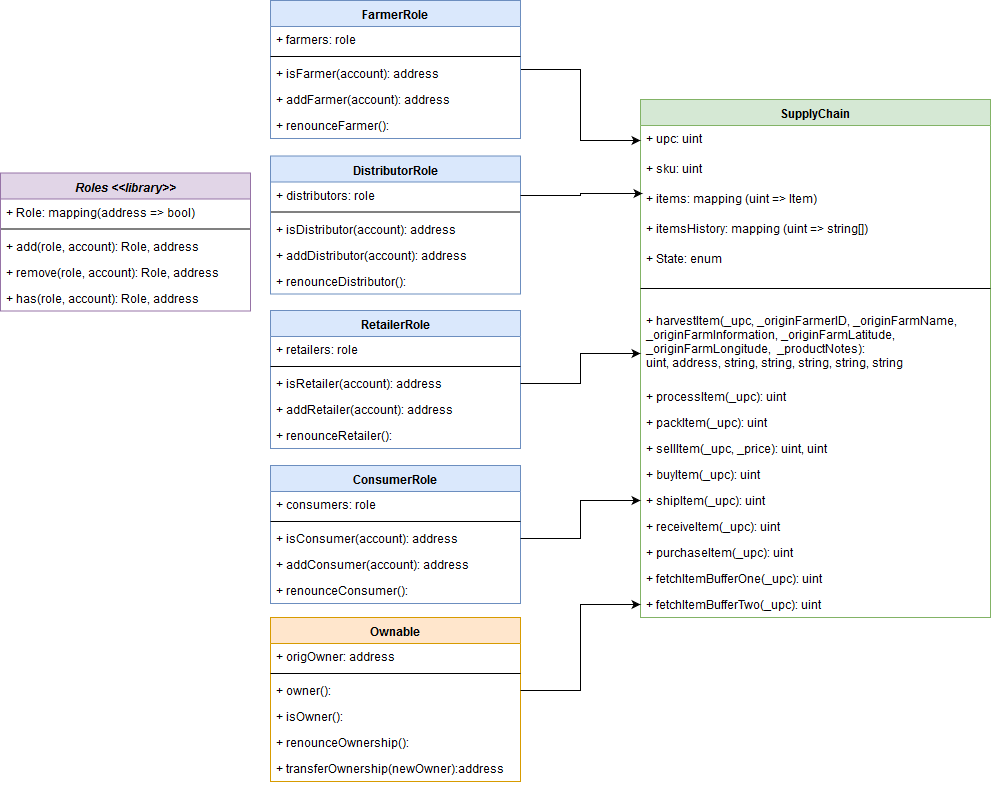

The diagram above was exported from draw.io. Its source (the exported page's mxGraphModel, read from the mxfile embedded in the PNG):
<mxGraphModel dx="782" dy="412" grid="1" gridSize="10" guides="1" tooltips="1" connect="1" arrows="1" fold="1" page="1" pageScale="1" pageWidth="1100" pageHeight="850" math="0" shadow="0">
  <root>
    <mxCell id="0" />
    <mxCell id="1" parent="0" />
    <mxCell id="CMHyDNBUDEhPvi3AmIVG-5" value="Roles &lt;&lt;library&gt;&gt;" style="swimlane;fontStyle=3;align=center;verticalAlign=top;childLayout=stackLayout;horizontal=1;startSize=26;horizontalStack=0;resizeParent=1;resizeParentMax=0;resizeLast=0;collapsible=1;marginBottom=0;fillColor=#e1d5e7;strokeColor=#9673a6;" parent="1" vertex="1">
      <mxGeometry x="20" y="195.5" width="250" height="138" as="geometry" />
    </mxCell>
    <mxCell id="CMHyDNBUDEhPvi3AmIVG-6" value="+ Role: mapping(address =&gt; bool)" style="text;strokeColor=none;fillColor=none;align=left;verticalAlign=top;spacingLeft=4;spacingRight=4;overflow=hidden;rotatable=0;points=[[0,0.5],[1,0.5]];portConstraint=eastwest;" parent="CMHyDNBUDEhPvi3AmIVG-5" vertex="1">
      <mxGeometry y="26" width="250" height="26" as="geometry" />
    </mxCell>
    <mxCell id="CMHyDNBUDEhPvi3AmIVG-7" value="" style="line;strokeWidth=1;fillColor=none;align=left;verticalAlign=middle;spacingTop=-1;spacingLeft=3;spacingRight=3;rotatable=0;labelPosition=right;points=[];portConstraint=eastwest;" parent="CMHyDNBUDEhPvi3AmIVG-5" vertex="1">
      <mxGeometry y="52" width="250" height="8" as="geometry" />
    </mxCell>
    <mxCell id="CMHyDNBUDEhPvi3AmIVG-8" value="+ add(role, account): Role, address" style="text;strokeColor=none;fillColor=none;align=left;verticalAlign=top;spacingLeft=4;spacingRight=4;overflow=hidden;rotatable=0;points=[[0,0.5],[1,0.5]];portConstraint=eastwest;" parent="CMHyDNBUDEhPvi3AmIVG-5" vertex="1">
      <mxGeometry y="60" width="250" height="26" as="geometry" />
    </mxCell>
    <mxCell id="CMHyDNBUDEhPvi3AmIVG-9" value="+ remove(role, account): Role, address" style="text;strokeColor=none;fillColor=none;align=left;verticalAlign=top;spacingLeft=4;spacingRight=4;overflow=hidden;rotatable=0;points=[[0,0.5],[1,0.5]];portConstraint=eastwest;" parent="CMHyDNBUDEhPvi3AmIVG-5" vertex="1">
      <mxGeometry y="86" width="250" height="26" as="geometry" />
    </mxCell>
    <mxCell id="CMHyDNBUDEhPvi3AmIVG-10" value="+ has(role, account): Role, address" style="text;strokeColor=none;fillColor=none;align=left;verticalAlign=top;spacingLeft=4;spacingRight=4;overflow=hidden;rotatable=0;points=[[0,0.5],[1,0.5]];portConstraint=eastwest;" parent="CMHyDNBUDEhPvi3AmIVG-5" vertex="1">
      <mxGeometry y="112" width="250" height="26" as="geometry" />
    </mxCell>
    <mxCell id="CMHyDNBUDEhPvi3AmIVG-12" value="SupplyChain" style="swimlane;fontStyle=1;align=center;verticalAlign=top;childLayout=stackLayout;horizontal=1;startSize=26;horizontalStack=0;resizeParent=1;resizeParentMax=0;resizeLast=0;collapsible=1;marginBottom=0;fillColor=#d5e8d4;strokeColor=#82b366;" parent="1" vertex="1">
      <mxGeometry x="660" y="122" width="350" height="518" as="geometry" />
    </mxCell>
    <mxCell id="CMHyDNBUDEhPvi3AmIVG-19" value="+ upc: uint&#10;" style="text;strokeColor=none;fillColor=none;align=left;verticalAlign=top;spacingLeft=4;spacingRight=4;overflow=hidden;rotatable=0;points=[[0,0.5],[1,0.5]];portConstraint=eastwest;" parent="CMHyDNBUDEhPvi3AmIVG-12" vertex="1">
      <mxGeometry y="26" width="350" height="30" as="geometry" />
    </mxCell>
    <mxCell id="CMHyDNBUDEhPvi3AmIVG-20" value="+ sku: uint&#10;" style="text;strokeColor=none;fillColor=none;align=left;verticalAlign=top;spacingLeft=4;spacingRight=4;overflow=hidden;rotatable=0;points=[[0,0.5],[1,0.5]];portConstraint=eastwest;" parent="CMHyDNBUDEhPvi3AmIVG-12" vertex="1">
      <mxGeometry y="56" width="350" height="30" as="geometry" />
    </mxCell>
    <mxCell id="CMHyDNBUDEhPvi3AmIVG-21" value="+ items: mapping (uint =&gt; Item)" style="text;strokeColor=none;fillColor=none;align=left;verticalAlign=top;spacingLeft=4;spacingRight=4;overflow=hidden;rotatable=0;points=[[0,0.5],[1,0.5]];portConstraint=eastwest;" parent="CMHyDNBUDEhPvi3AmIVG-12" vertex="1">
      <mxGeometry y="86" width="350" height="30" as="geometry" />
    </mxCell>
    <mxCell id="CMHyDNBUDEhPvi3AmIVG-22" value="+ itemsHistory: mapping (uint =&gt; string[])" style="text;strokeColor=none;fillColor=none;align=left;verticalAlign=top;spacingLeft=4;spacingRight=4;overflow=hidden;rotatable=0;points=[[0,0.5],[1,0.5]];portConstraint=eastwest;" parent="CMHyDNBUDEhPvi3AmIVG-12" vertex="1">
      <mxGeometry y="116" width="350" height="30" as="geometry" />
    </mxCell>
    <mxCell id="CMHyDNBUDEhPvi3AmIVG-23" value="+ State: enum" style="text;strokeColor=none;fillColor=none;align=left;verticalAlign=top;spacingLeft=4;spacingRight=4;overflow=hidden;rotatable=0;points=[[0,0.5],[1,0.5]];portConstraint=eastwest;" parent="CMHyDNBUDEhPvi3AmIVG-12" vertex="1">
      <mxGeometry y="146" width="350" height="24" as="geometry" />
    </mxCell>
    <mxCell id="CMHyDNBUDEhPvi3AmIVG-14" value="" style="line;strokeWidth=1;fillColor=none;align=left;verticalAlign=middle;spacingTop=-1;spacingLeft=3;spacingRight=3;rotatable=0;labelPosition=right;points=[];portConstraint=eastwest;" parent="CMHyDNBUDEhPvi3AmIVG-12" vertex="1">
      <mxGeometry y="170" width="350" height="38" as="geometry" />
    </mxCell>
    <mxCell id="CMHyDNBUDEhPvi3AmIVG-15" value="+ harvestItem(_upc, _originFarmerID, _originFarmName,&#10; _originFarmInformation, _originFarmLatitude, &#10;_originFarmLongitude,  _productNotes): &#10;uint, address, string, string, string, string, string" style="text;strokeColor=none;fillColor=none;align=left;verticalAlign=top;spacingLeft=4;spacingRight=4;overflow=hidden;rotatable=0;points=[[0,0.5],[1,0.5]];portConstraint=eastwest;" parent="CMHyDNBUDEhPvi3AmIVG-12" vertex="1">
      <mxGeometry y="208" width="350" height="76" as="geometry" />
    </mxCell>
    <mxCell id="CMHyDNBUDEhPvi3AmIVG-16" value="+ processItem(_upc): uint" style="text;strokeColor=none;fillColor=none;align=left;verticalAlign=top;spacingLeft=4;spacingRight=4;overflow=hidden;rotatable=0;points=[[0,0.5],[1,0.5]];portConstraint=eastwest;" parent="CMHyDNBUDEhPvi3AmIVG-12" vertex="1">
      <mxGeometry y="284" width="350" height="26" as="geometry" />
    </mxCell>
    <mxCell id="CMHyDNBUDEhPvi3AmIVG-17" value="+ packItem(_upc): uint" style="text;strokeColor=none;fillColor=none;align=left;verticalAlign=top;spacingLeft=4;spacingRight=4;overflow=hidden;rotatable=0;points=[[0,0.5],[1,0.5]];portConstraint=eastwest;" parent="CMHyDNBUDEhPvi3AmIVG-12" vertex="1">
      <mxGeometry y="310" width="350" height="26" as="geometry" />
    </mxCell>
    <mxCell id="CMHyDNBUDEhPvi3AmIVG-24" value="+ sellItem(_upc, _price): uint, uint" style="text;strokeColor=none;fillColor=none;align=left;verticalAlign=top;spacingLeft=4;spacingRight=4;overflow=hidden;rotatable=0;points=[[0,0.5],[1,0.5]];portConstraint=eastwest;" parent="CMHyDNBUDEhPvi3AmIVG-12" vertex="1">
      <mxGeometry y="336" width="350" height="26" as="geometry" />
    </mxCell>
    <mxCell id="CMHyDNBUDEhPvi3AmIVG-25" value="+ buyItem(_upc): uint" style="text;strokeColor=none;fillColor=none;align=left;verticalAlign=top;spacingLeft=4;spacingRight=4;overflow=hidden;rotatable=0;points=[[0,0.5],[1,0.5]];portConstraint=eastwest;" parent="CMHyDNBUDEhPvi3AmIVG-12" vertex="1">
      <mxGeometry y="362" width="350" height="26" as="geometry" />
    </mxCell>
    <mxCell id="CMHyDNBUDEhPvi3AmIVG-26" value="+ shipItem(_upc): uint&#10;" style="text;strokeColor=none;fillColor=none;align=left;verticalAlign=top;spacingLeft=4;spacingRight=4;overflow=hidden;rotatable=0;points=[[0,0.5],[1,0.5]];portConstraint=eastwest;" parent="CMHyDNBUDEhPvi3AmIVG-12" vertex="1">
      <mxGeometry y="388" width="350" height="26" as="geometry" />
    </mxCell>
    <mxCell id="CMHyDNBUDEhPvi3AmIVG-27" value="+ receiveItem(_upc): uint&#10;" style="text;strokeColor=none;fillColor=none;align=left;verticalAlign=top;spacingLeft=4;spacingRight=4;overflow=hidden;rotatable=0;points=[[0,0.5],[1,0.5]];portConstraint=eastwest;" parent="CMHyDNBUDEhPvi3AmIVG-12" vertex="1">
      <mxGeometry y="414" width="350" height="26" as="geometry" />
    </mxCell>
    <mxCell id="CMHyDNBUDEhPvi3AmIVG-28" value="+ purchaseItem(_upc): uint&#10;" style="text;strokeColor=none;fillColor=none;align=left;verticalAlign=top;spacingLeft=4;spacingRight=4;overflow=hidden;rotatable=0;points=[[0,0.5],[1,0.5]];portConstraint=eastwest;" parent="CMHyDNBUDEhPvi3AmIVG-12" vertex="1">
      <mxGeometry y="440" width="350" height="26" as="geometry" />
    </mxCell>
    <mxCell id="CMHyDNBUDEhPvi3AmIVG-29" value="+ fetchItemBufferOne(_upc): uint&#10;" style="text;strokeColor=none;fillColor=none;align=left;verticalAlign=top;spacingLeft=4;spacingRight=4;overflow=hidden;rotatable=0;points=[[0,0.5],[1,0.5]];portConstraint=eastwest;" parent="CMHyDNBUDEhPvi3AmIVG-12" vertex="1">
      <mxGeometry y="466" width="350" height="26" as="geometry" />
    </mxCell>
    <mxCell id="CMHyDNBUDEhPvi3AmIVG-30" value="+ fetchItemBufferTwo(_upc): uint&#10;" style="text;strokeColor=none;fillColor=none;align=left;verticalAlign=top;spacingLeft=4;spacingRight=4;overflow=hidden;rotatable=0;points=[[0,0.5],[1,0.5]];portConstraint=eastwest;" parent="CMHyDNBUDEhPvi3AmIVG-12" vertex="1">
      <mxGeometry y="492" width="350" height="26" as="geometry" />
    </mxCell>
    <mxCell id="vnc23MWi96V4NPjHwJRO-1" value="Ownable" style="swimlane;fontStyle=1;align=center;verticalAlign=top;childLayout=stackLayout;horizontal=1;startSize=26;horizontalStack=0;resizeParent=1;resizeParentMax=0;resizeLast=0;collapsible=1;marginBottom=0;fillColor=#ffe6cc;strokeColor=#d79b00;" parent="1" vertex="1">
      <mxGeometry x="290" y="640" width="250" height="164" as="geometry" />
    </mxCell>
    <mxCell id="vnc23MWi96V4NPjHwJRO-2" value="+ origOwner: address" style="text;strokeColor=none;fillColor=none;align=left;verticalAlign=top;spacingLeft=4;spacingRight=4;overflow=hidden;rotatable=0;points=[[0,0.5],[1,0.5]];portConstraint=eastwest;" parent="vnc23MWi96V4NPjHwJRO-1" vertex="1">
      <mxGeometry y="26" width="250" height="26" as="geometry" />
    </mxCell>
    <mxCell id="vnc23MWi96V4NPjHwJRO-3" value="" style="line;strokeWidth=1;fillColor=none;align=left;verticalAlign=middle;spacingTop=-1;spacingLeft=3;spacingRight=3;rotatable=0;labelPosition=right;points=[];portConstraint=eastwest;" parent="vnc23MWi96V4NPjHwJRO-1" vertex="1">
      <mxGeometry y="52" width="250" height="8" as="geometry" />
    </mxCell>
    <mxCell id="vnc23MWi96V4NPjHwJRO-4" value="+ owner(): " style="text;strokeColor=none;fillColor=none;align=left;verticalAlign=top;spacingLeft=4;spacingRight=4;overflow=hidden;rotatable=0;points=[[0,0.5],[1,0.5]];portConstraint=eastwest;" parent="vnc23MWi96V4NPjHwJRO-1" vertex="1">
      <mxGeometry y="60" width="250" height="26" as="geometry" />
    </mxCell>
    <mxCell id="vnc23MWi96V4NPjHwJRO-5" value="+ isOwner():" style="text;strokeColor=none;fillColor=none;align=left;verticalAlign=top;spacingLeft=4;spacingRight=4;overflow=hidden;rotatable=0;points=[[0,0.5],[1,0.5]];portConstraint=eastwest;" parent="vnc23MWi96V4NPjHwJRO-1" vertex="1">
      <mxGeometry y="86" width="250" height="26" as="geometry" />
    </mxCell>
    <mxCell id="vnc23MWi96V4NPjHwJRO-6" value="+ renounceOwnership():" style="text;strokeColor=none;fillColor=none;align=left;verticalAlign=top;spacingLeft=4;spacingRight=4;overflow=hidden;rotatable=0;points=[[0,0.5],[1,0.5]];portConstraint=eastwest;" parent="vnc23MWi96V4NPjHwJRO-1" vertex="1">
      <mxGeometry y="112" width="250" height="26" as="geometry" />
    </mxCell>
    <mxCell id="vnc23MWi96V4NPjHwJRO-7" value="+ transferOwnership(newOwner):address" style="text;strokeColor=none;fillColor=none;align=left;verticalAlign=top;spacingLeft=4;spacingRight=4;overflow=hidden;rotatable=0;points=[[0,0.5],[1,0.5]];portConstraint=eastwest;" parent="vnc23MWi96V4NPjHwJRO-1" vertex="1">
      <mxGeometry y="138" width="250" height="26" as="geometry" />
    </mxCell>
    <mxCell id="8hLRxRYsDM0mW2CqHfHm-21" style="edgeStyle=orthogonalEdgeStyle;rounded=0;orthogonalLoop=1;jettySize=auto;html=1;exitX=1;exitY=0.5;exitDx=0;exitDy=0;entryX=0;entryY=0.5;entryDx=0;entryDy=0;" parent="1" source="ToalYIsfuY3p8MZZ_Jiz-1" target="CMHyDNBUDEhPvi3AmIVG-19" edge="1">
      <mxGeometry relative="1" as="geometry" />
    </mxCell>
    <mxCell id="ToalYIsfuY3p8MZZ_Jiz-1" value="FarmerRole" style="swimlane;fontStyle=1;align=center;verticalAlign=top;childLayout=stackLayout;horizontal=1;startSize=26;horizontalStack=0;resizeParent=1;resizeParentMax=0;resizeLast=0;collapsible=1;marginBottom=0;fillColor=#dae8fc;strokeColor=#6c8ebf;" parent="1" vertex="1">
      <mxGeometry x="290" y="23" width="250" height="138" as="geometry" />
    </mxCell>
    <mxCell id="ToalYIsfuY3p8MZZ_Jiz-2" value="+ farmers: role" style="text;strokeColor=none;fillColor=none;align=left;verticalAlign=top;spacingLeft=4;spacingRight=4;overflow=hidden;rotatable=0;points=[[0,0.5],[1,0.5]];portConstraint=eastwest;" parent="ToalYIsfuY3p8MZZ_Jiz-1" vertex="1">
      <mxGeometry y="26" width="250" height="26" as="geometry" />
    </mxCell>
    <mxCell id="ToalYIsfuY3p8MZZ_Jiz-3" value="" style="line;strokeWidth=1;fillColor=none;align=left;verticalAlign=middle;spacingTop=-1;spacingLeft=3;spacingRight=3;rotatable=0;labelPosition=right;points=[];portConstraint=eastwest;" parent="ToalYIsfuY3p8MZZ_Jiz-1" vertex="1">
      <mxGeometry y="52" width="250" height="8" as="geometry" />
    </mxCell>
    <mxCell id="ToalYIsfuY3p8MZZ_Jiz-4" value="+ isFarmer(account): address" style="text;strokeColor=none;fillColor=none;align=left;verticalAlign=top;spacingLeft=4;spacingRight=4;overflow=hidden;rotatable=0;points=[[0,0.5],[1,0.5]];portConstraint=eastwest;" parent="ToalYIsfuY3p8MZZ_Jiz-1" vertex="1">
      <mxGeometry y="60" width="250" height="26" as="geometry" />
    </mxCell>
    <mxCell id="ToalYIsfuY3p8MZZ_Jiz-6" value="+ addFarmer(account): address" style="text;strokeColor=none;fillColor=none;align=left;verticalAlign=top;spacingLeft=4;spacingRight=4;overflow=hidden;rotatable=0;points=[[0,0.5],[1,0.5]];portConstraint=eastwest;" parent="ToalYIsfuY3p8MZZ_Jiz-1" vertex="1">
      <mxGeometry y="86" width="250" height="26" as="geometry" />
    </mxCell>
    <mxCell id="ToalYIsfuY3p8MZZ_Jiz-5" value="+ renounceFarmer():" style="text;strokeColor=none;fillColor=none;align=left;verticalAlign=top;spacingLeft=4;spacingRight=4;overflow=hidden;rotatable=0;points=[[0,0.5],[1,0.5]];portConstraint=eastwest;" parent="ToalYIsfuY3p8MZZ_Jiz-1" vertex="1">
      <mxGeometry y="112" width="250" height="26" as="geometry" />
    </mxCell>
    <mxCell id="ToalYIsfuY3p8MZZ_Jiz-13" value="RetailerRole" style="swimlane;fontStyle=1;align=center;verticalAlign=top;childLayout=stackLayout;horizontal=1;startSize=26;horizontalStack=0;resizeParent=1;resizeParentMax=0;resizeLast=0;collapsible=1;marginBottom=0;fillColor=#dae8fc;strokeColor=#6c8ebf;" parent="1" vertex="1">
      <mxGeometry x="290" y="333" width="250" height="138" as="geometry" />
    </mxCell>
    <mxCell id="ToalYIsfuY3p8MZZ_Jiz-14" value="+ retailers: role" style="text;strokeColor=none;fillColor=none;align=left;verticalAlign=top;spacingLeft=4;spacingRight=4;overflow=hidden;rotatable=0;points=[[0,0.5],[1,0.5]];portConstraint=eastwest;" parent="ToalYIsfuY3p8MZZ_Jiz-13" vertex="1">
      <mxGeometry y="26" width="250" height="26" as="geometry" />
    </mxCell>
    <mxCell id="ToalYIsfuY3p8MZZ_Jiz-15" value="" style="line;strokeWidth=1;fillColor=none;align=left;verticalAlign=middle;spacingTop=-1;spacingLeft=3;spacingRight=3;rotatable=0;labelPosition=right;points=[];portConstraint=eastwest;" parent="ToalYIsfuY3p8MZZ_Jiz-13" vertex="1">
      <mxGeometry y="52" width="250" height="8" as="geometry" />
    </mxCell>
    <mxCell id="ToalYIsfuY3p8MZZ_Jiz-16" value="+ isRetailer(account): address" style="text;strokeColor=none;fillColor=none;align=left;verticalAlign=top;spacingLeft=4;spacingRight=4;overflow=hidden;rotatable=0;points=[[0,0.5],[1,0.5]];portConstraint=eastwest;" parent="ToalYIsfuY3p8MZZ_Jiz-13" vertex="1">
      <mxGeometry y="60" width="250" height="26" as="geometry" />
    </mxCell>
    <mxCell id="ToalYIsfuY3p8MZZ_Jiz-17" value="+ addRetailer(account): address" style="text;strokeColor=none;fillColor=none;align=left;verticalAlign=top;spacingLeft=4;spacingRight=4;overflow=hidden;rotatable=0;points=[[0,0.5],[1,0.5]];portConstraint=eastwest;" parent="ToalYIsfuY3p8MZZ_Jiz-13" vertex="1">
      <mxGeometry y="86" width="250" height="26" as="geometry" />
    </mxCell>
    <mxCell id="ToalYIsfuY3p8MZZ_Jiz-18" value="+ renounceRetailer():" style="text;strokeColor=none;fillColor=none;align=left;verticalAlign=top;spacingLeft=4;spacingRight=4;overflow=hidden;rotatable=0;points=[[0,0.5],[1,0.5]];portConstraint=eastwest;" parent="ToalYIsfuY3p8MZZ_Jiz-13" vertex="1">
      <mxGeometry y="112" width="250" height="26" as="geometry" />
    </mxCell>
    <mxCell id="ToalYIsfuY3p8MZZ_Jiz-19" value="ConsumerRole" style="swimlane;fontStyle=1;align=center;verticalAlign=top;childLayout=stackLayout;horizontal=1;startSize=26;horizontalStack=0;resizeParent=1;resizeParentMax=0;resizeLast=0;collapsible=1;marginBottom=0;fillColor=#dae8fc;strokeColor=#6c8ebf;" parent="1" vertex="1">
      <mxGeometry x="290" y="488" width="250" height="138" as="geometry" />
    </mxCell>
    <mxCell id="ToalYIsfuY3p8MZZ_Jiz-20" value="+ consumers: role" style="text;strokeColor=none;fillColor=none;align=left;verticalAlign=top;spacingLeft=4;spacingRight=4;overflow=hidden;rotatable=0;points=[[0,0.5],[1,0.5]];portConstraint=eastwest;" parent="ToalYIsfuY3p8MZZ_Jiz-19" vertex="1">
      <mxGeometry y="26" width="250" height="26" as="geometry" />
    </mxCell>
    <mxCell id="ToalYIsfuY3p8MZZ_Jiz-21" value="" style="line;strokeWidth=1;fillColor=none;align=left;verticalAlign=middle;spacingTop=-1;spacingLeft=3;spacingRight=3;rotatable=0;labelPosition=right;points=[];portConstraint=eastwest;" parent="ToalYIsfuY3p8MZZ_Jiz-19" vertex="1">
      <mxGeometry y="52" width="250" height="8" as="geometry" />
    </mxCell>
    <mxCell id="ToalYIsfuY3p8MZZ_Jiz-22" value="+ isConsumer(account): address" style="text;strokeColor=none;fillColor=none;align=left;verticalAlign=top;spacingLeft=4;spacingRight=4;overflow=hidden;rotatable=0;points=[[0,0.5],[1,0.5]];portConstraint=eastwest;" parent="ToalYIsfuY3p8MZZ_Jiz-19" vertex="1">
      <mxGeometry y="60" width="250" height="26" as="geometry" />
    </mxCell>
    <mxCell id="ToalYIsfuY3p8MZZ_Jiz-23" value="+ addConsumer(account): address" style="text;strokeColor=none;fillColor=none;align=left;verticalAlign=top;spacingLeft=4;spacingRight=4;overflow=hidden;rotatable=0;points=[[0,0.5],[1,0.5]];portConstraint=eastwest;" parent="ToalYIsfuY3p8MZZ_Jiz-19" vertex="1">
      <mxGeometry y="86" width="250" height="26" as="geometry" />
    </mxCell>
    <mxCell id="ToalYIsfuY3p8MZZ_Jiz-24" value="+ renounceConsumer():" style="text;strokeColor=none;fillColor=none;align=left;verticalAlign=top;spacingLeft=4;spacingRight=4;overflow=hidden;rotatable=0;points=[[0,0.5],[1,0.5]];portConstraint=eastwest;" parent="ToalYIsfuY3p8MZZ_Jiz-19" vertex="1">
      <mxGeometry y="112" width="250" height="26" as="geometry" />
    </mxCell>
    <mxCell id="8hLRxRYsDM0mW2CqHfHm-1" value="DistributorRole" style="swimlane;fontStyle=1;align=center;verticalAlign=top;childLayout=stackLayout;horizontal=1;startSize=26;horizontalStack=0;resizeParent=1;resizeParentMax=0;resizeLast=0;collapsible=1;marginBottom=0;fillColor=#dae8fc;strokeColor=#6c8ebf;" parent="1" vertex="1">
      <mxGeometry x="290" y="178.5" width="250" height="138" as="geometry" />
    </mxCell>
    <mxCell id="8hLRxRYsDM0mW2CqHfHm-2" value="+ distributors: role" style="text;strokeColor=none;fillColor=none;align=left;verticalAlign=top;spacingLeft=4;spacingRight=4;overflow=hidden;rotatable=0;points=[[0,0.5],[1,0.5]];portConstraint=eastwest;" parent="8hLRxRYsDM0mW2CqHfHm-1" vertex="1">
      <mxGeometry y="26" width="250" height="26" as="geometry" />
    </mxCell>
    <mxCell id="8hLRxRYsDM0mW2CqHfHm-3" value="" style="line;strokeWidth=1;fillColor=none;align=left;verticalAlign=middle;spacingTop=-1;spacingLeft=3;spacingRight=3;rotatable=0;labelPosition=right;points=[];portConstraint=eastwest;" parent="8hLRxRYsDM0mW2CqHfHm-1" vertex="1">
      <mxGeometry y="52" width="250" height="8" as="geometry" />
    </mxCell>
    <mxCell id="8hLRxRYsDM0mW2CqHfHm-4" value="+ isDistributor(account): address" style="text;strokeColor=none;fillColor=none;align=left;verticalAlign=top;spacingLeft=4;spacingRight=4;overflow=hidden;rotatable=0;points=[[0,0.5],[1,0.5]];portConstraint=eastwest;" parent="8hLRxRYsDM0mW2CqHfHm-1" vertex="1">
      <mxGeometry y="60" width="250" height="26" as="geometry" />
    </mxCell>
    <mxCell id="8hLRxRYsDM0mW2CqHfHm-5" value="+ addDistributor(account): address" style="text;strokeColor=none;fillColor=none;align=left;verticalAlign=top;spacingLeft=4;spacingRight=4;overflow=hidden;rotatable=0;points=[[0,0.5],[1,0.5]];portConstraint=eastwest;" parent="8hLRxRYsDM0mW2CqHfHm-1" vertex="1">
      <mxGeometry y="86" width="250" height="26" as="geometry" />
    </mxCell>
    <mxCell id="8hLRxRYsDM0mW2CqHfHm-6" value="+ renounceDistributor():" style="text;strokeColor=none;fillColor=none;align=left;verticalAlign=top;spacingLeft=4;spacingRight=4;overflow=hidden;rotatable=0;points=[[0,0.5],[1,0.5]];portConstraint=eastwest;" parent="8hLRxRYsDM0mW2CqHfHm-1" vertex="1">
      <mxGeometry y="112" width="250" height="26" as="geometry" />
    </mxCell>
    <mxCell id="8hLRxRYsDM0mW2CqHfHm-17" style="edgeStyle=orthogonalEdgeStyle;rounded=0;orthogonalLoop=1;jettySize=auto;html=1;entryX=0.006;entryY=0.267;entryDx=0;entryDy=0;entryPerimeter=0;" parent="1" source="8hLRxRYsDM0mW2CqHfHm-2" target="CMHyDNBUDEhPvi3AmIVG-21" edge="1">
      <mxGeometry relative="1" as="geometry" />
    </mxCell>
    <mxCell id="8hLRxRYsDM0mW2CqHfHm-18" style="edgeStyle=orthogonalEdgeStyle;rounded=0;orthogonalLoop=1;jettySize=auto;html=1;entryX=0;entryY=0.605;entryDx=0;entryDy=0;entryPerimeter=0;" parent="1" source="ToalYIsfuY3p8MZZ_Jiz-16" target="CMHyDNBUDEhPvi3AmIVG-15" edge="1">
      <mxGeometry relative="1" as="geometry" />
    </mxCell>
    <mxCell id="8hLRxRYsDM0mW2CqHfHm-19" style="edgeStyle=orthogonalEdgeStyle;rounded=0;orthogonalLoop=1;jettySize=auto;html=1;exitX=1;exitY=0.5;exitDx=0;exitDy=0;entryX=0;entryY=0.5;entryDx=0;entryDy=0;" parent="1" source="ToalYIsfuY3p8MZZ_Jiz-22" target="CMHyDNBUDEhPvi3AmIVG-26" edge="1">
      <mxGeometry relative="1" as="geometry" />
    </mxCell>
    <mxCell id="8hLRxRYsDM0mW2CqHfHm-20" style="edgeStyle=orthogonalEdgeStyle;rounded=0;orthogonalLoop=1;jettySize=auto;html=1;exitX=1;exitY=0.5;exitDx=0;exitDy=0;entryX=0;entryY=0.5;entryDx=0;entryDy=0;" parent="1" source="vnc23MWi96V4NPjHwJRO-4" target="CMHyDNBUDEhPvi3AmIVG-30" edge="1">
      <mxGeometry relative="1" as="geometry" />
    </mxCell>
  </root>
</mxGraphModel>